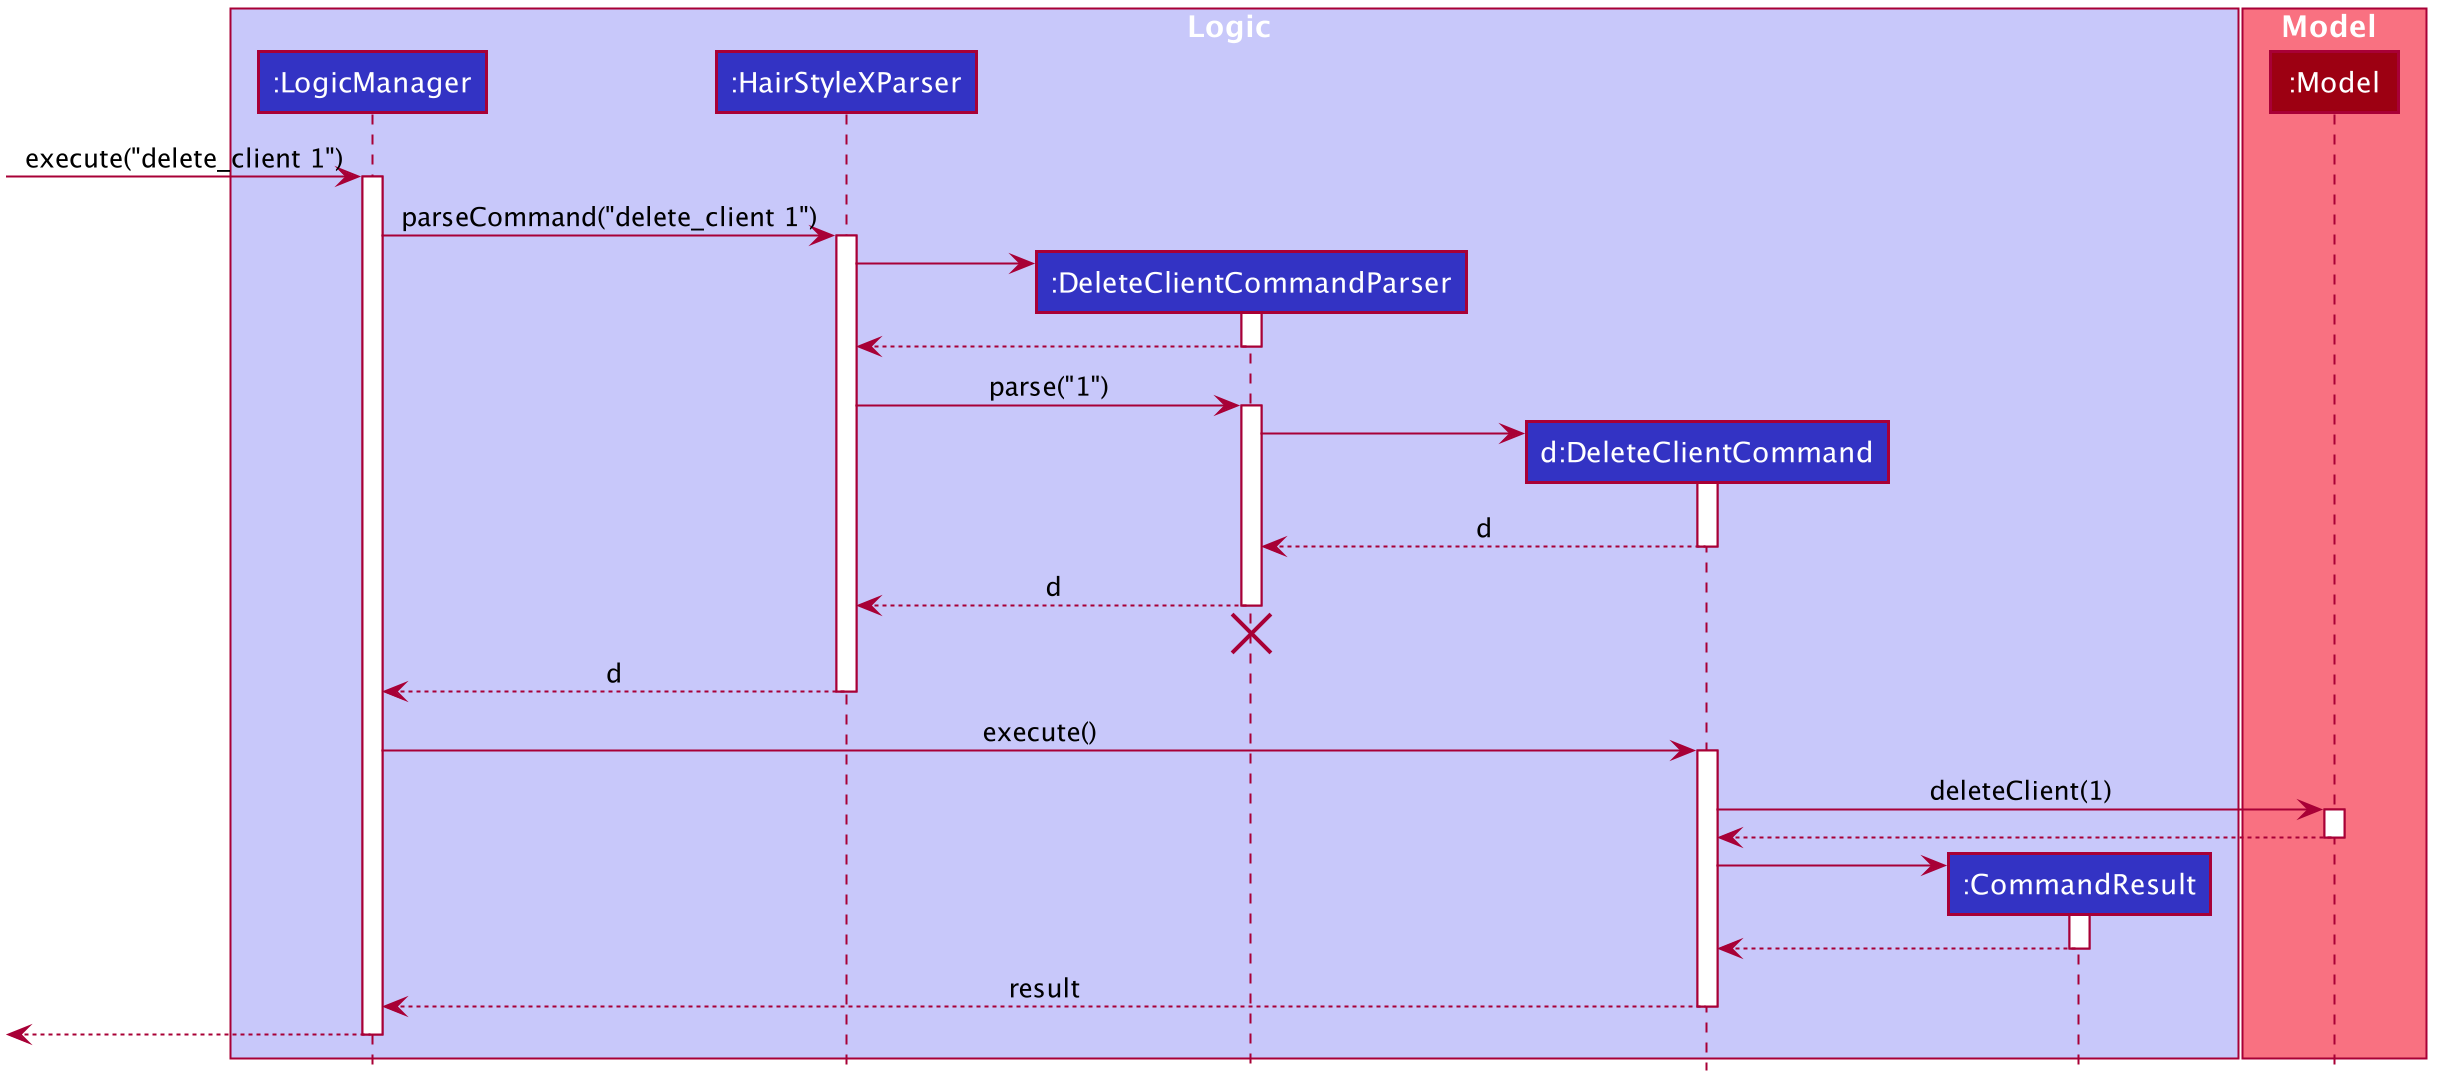

The diagram above was rendered by PlantUML. Its source (embedded in the PNG):
@startuml








skinparam BackgroundColor #FFFFFFF

skinparam Shadowing false

skinparam Class {
    FontColor #FFFFFF
    BorderThickness 1
    BorderColor #FFFFFF
    StereotypeFontColor #FFFFFF
    FontName Arial
}

skinparam Actor {
    BorderColor #000000
    Color #000000
    FontName Arial
}

skinparam Sequence {
    MessageAlign center
    BoxFontSize 15
    BoxPadding 0
    BoxFontColor #FFFFFF
    FontName Arial
}

skinparam Participant {
    FontColor #FFFFFFF
    Padding 20
}

skinparam MinClassWidth 50
skinparam ParticipantPadding 10
skinparam Shadowing false
skinparam DefaultTextAlignment center
skinparam packageStyle Rectangle

hide footbox
hide members
hide circle

box Logic #C8C8FA
participant ":LogicManager" as LogicManager #3333C4
participant ":HairStyleXParser" as HairStyleXParser #3333C4
participant ":DeleteClientCommandParser" as DeleteClientCommandParser #3333C4
participant "d:DeleteClientCommand" as DeleteClientCommand #3333C4
participant ":CommandResult" as CommandResult #3333C4
end box

box Model #F97181
participant ":Model" as Model #9D0012
end box

[-> LogicManager : execute("delete_client 1")
activate LogicManager

LogicManager -> HairStyleXParser : parseCommand("delete_client 1")
activate HairStyleXParser

create DeleteClientCommandParser
HairStyleXParser -> DeleteClientCommandParser
activate DeleteClientCommandParser

DeleteClientCommandParser --> HairStyleXParser
deactivate DeleteClientCommandParser

HairStyleXParser -> DeleteClientCommandParser : parse("1")
activate DeleteClientCommandParser

create DeleteClientCommand
DeleteClientCommandParser -> DeleteClientCommand
activate DeleteClientCommand

DeleteClientCommand --> DeleteClientCommandParser : d
deactivate DeleteClientCommand

DeleteClientCommandParser --> HairStyleXParser : d
deactivate DeleteClientCommandParser
DeleteClientCommandParser -[hidden]-> HairStyleXParser
destroy DeleteClientCommandParser

HairStyleXParser --> LogicManager : d
deactivate HairStyleXParser

LogicManager -> DeleteClientCommand : execute()
activate DeleteClientCommand

DeleteClientCommand -> Model : deleteClient(1)
activate Model

Model --> DeleteClientCommand
deactivate Model

create CommandResult
DeleteClientCommand -> CommandResult
activate CommandResult

CommandResult --> DeleteClientCommand
deactivate CommandResult

DeleteClientCommand --> LogicManager : result
deactivate DeleteClientCommand

[<--LogicManager
deactivate LogicManager
@enduml